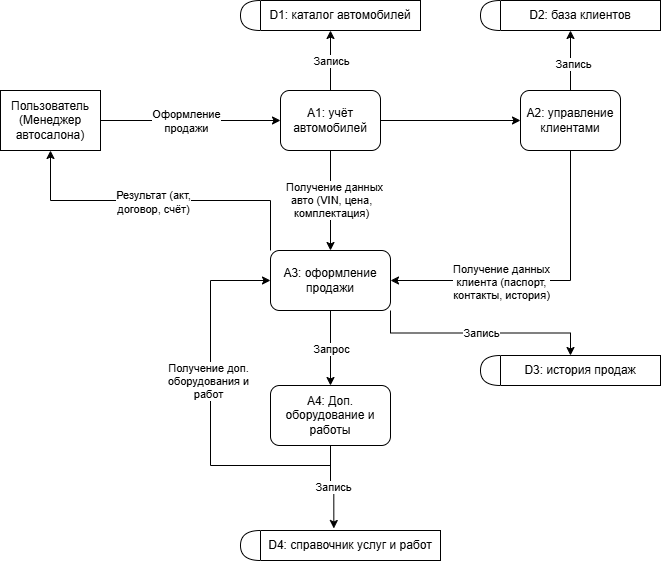

The diagram above was exported from draw.io. Its source (the exported page's mxGraphModel, read from the mxfile embedded in the PNG):
<mxGraphModel dx="717" dy="782" grid="1" gridSize="10" guides="1" tooltips="1" connect="1" arrows="1" fold="1" page="1" pageScale="1" pageWidth="827" pageHeight="1169" math="0" shadow="0">
  <root>
    <mxCell id="0" />
    <mxCell id="1" parent="0" />
    <mxCell id="UX8ZuD8p9Pu-CYUeFMvq-1" parent="1" style="rounded=0;whiteSpace=wrap;html=1;" value=" Пользователь (Менеджер автосалона)" vertex="1">
      <mxGeometry height="60" width="100" x="60" y="260" as="geometry" />
    </mxCell>
    <mxCell id="UX8ZuD8p9Pu-CYUeFMvq-39" edge="1" parent="1" source="UX8ZuD8p9Pu-CYUeFMvq-2" style="edgeStyle=orthogonalEdgeStyle;rounded=0;orthogonalLoop=1;jettySize=auto;html=1;exitX=1;exitY=0.5;exitDx=0;exitDy=0;entryX=0;entryY=0.5;entryDx=0;entryDy=0;" target="UX8ZuD8p9Pu-CYUeFMvq-8">
      <mxGeometry relative="1" as="geometry" />
    </mxCell>
    <mxCell id="UX8ZuD8p9Pu-CYUeFMvq-2" parent="1" style="rounded=1;whiteSpace=wrap;html=1;" value="A1: учёт автомобилей" vertex="1">
      <mxGeometry height="60" width="100" x="340" y="260" as="geometry" />
    </mxCell>
    <mxCell id="UX8ZuD8p9Pu-CYUeFMvq-3" edge="1" parent="1" source="UX8ZuD8p9Pu-CYUeFMvq-1" style="endArrow=classic;html=1;rounded=0;exitX=1;exitY=0.5;exitDx=0;exitDy=0;entryX=0;entryY=0.5;entryDx=0;entryDy=0;" target="UX8ZuD8p9Pu-CYUeFMvq-2" value="">
      <mxGeometry height="50" relative="1" width="50" as="geometry">
        <mxPoint x="140" y="240" as="sourcePoint" />
        <mxPoint x="190" y="190" as="targetPoint" />
      </mxGeometry>
    </mxCell>
    <mxCell id="UX8ZuD8p9Pu-CYUeFMvq-5" connectable="0" parent="UX8ZuD8p9Pu-CYUeFMvq-3" style="edgeLabel;html=1;align=center;verticalAlign=middle;resizable=0;points=[];" value="&lt;div&gt;Оформление&lt;/div&gt;&lt;div&gt;продажи&lt;/div&gt;" vertex="1">
      <mxGeometry relative="1" x="-0.0551" as="geometry">
        <mxPoint as="offset" />
      </mxGeometry>
    </mxCell>
    <mxCell id="UX8ZuD8p9Pu-CYUeFMvq-11" edge="1" parent="1" source="UX8ZuD8p9Pu-CYUeFMvq-8" style="edgeStyle=orthogonalEdgeStyle;rounded=0;orthogonalLoop=1;jettySize=auto;html=1;exitX=0.5;exitY=1;exitDx=0;exitDy=0;entryX=1;entryY=0.5;entryDx=0;entryDy=0;" target="UX8ZuD8p9Pu-CYUeFMvq-9">
      <mxGeometry relative="1" as="geometry" />
    </mxCell>
    <mxCell id="UX8ZuD8p9Pu-CYUeFMvq-12" connectable="0" parent="UX8ZuD8p9Pu-CYUeFMvq-11" style="edgeLabel;html=1;align=center;verticalAlign=middle;resizable=0;points=[];" value="&lt;div&gt;Получение данных&lt;/div&gt;&lt;div&gt;клиента&amp;nbsp;&lt;span style=&quot;background-color: light-dark(#ffffff, var(--ge-dark-color, #121212)); color: light-dark(rgb(0, 0, 0), rgb(255, 255, 255));&quot;&gt;(паспорт,&lt;/span&gt;&lt;/div&gt;&lt;div&gt;&lt;span style=&quot;background-color: light-dark(#ffffff, var(--ge-dark-color, #121212)); color: light-dark(rgb(0, 0, 0), rgb(255, 255, 255));&quot;&gt;контакты, история)&lt;/span&gt;&lt;/div&gt;" vertex="1">
      <mxGeometry relative="1" x="0.2923" y="1" as="geometry">
        <mxPoint as="offset" />
      </mxGeometry>
    </mxCell>
    <mxCell id="UX8ZuD8p9Pu-CYUeFMvq-8" parent="1" style="rounded=1;whiteSpace=wrap;html=1;" value="A2: управление клиентами" vertex="1">
      <mxGeometry height="60" width="100" x="580" y="260" as="geometry" />
    </mxCell>
    <mxCell id="UX8ZuD8p9Pu-CYUeFMvq-35" edge="1" parent="1" source="UX8ZuD8p9Pu-CYUeFMvq-9" style="edgeStyle=orthogonalEdgeStyle;rounded=0;orthogonalLoop=1;jettySize=auto;html=1;exitX=1;exitY=1;exitDx=0;exitDy=0;entryX=0.5;entryY=0;entryDx=0;entryDy=0;" value="Запись">
      <mxGeometry relative="1" as="geometry">
        <mxPoint x="630" y="525" as="targetPoint" />
      </mxGeometry>
    </mxCell>
    <mxCell id="UX8ZuD8p9Pu-CYUeFMvq-37" edge="1" parent="1" source="UX8ZuD8p9Pu-CYUeFMvq-9" style="edgeStyle=orthogonalEdgeStyle;rounded=0;orthogonalLoop=1;jettySize=auto;html=1;exitX=0;exitY=0;exitDx=0;exitDy=0;entryX=0.5;entryY=1;entryDx=0;entryDy=0;" target="UX8ZuD8p9Pu-CYUeFMvq-1">
      <mxGeometry relative="1" as="geometry" />
    </mxCell>
    <mxCell id="UX8ZuD8p9Pu-CYUeFMvq-38" connectable="0" parent="UX8ZuD8p9Pu-CYUeFMvq-37" style="edgeLabel;html=1;align=center;verticalAlign=middle;resizable=0;points=[];" value="&lt;div&gt;&lt;span style=&quot;background-color: light-dark(#ffffff, var(--ge-dark-color, #121212)); color: light-dark(rgb(0, 0, 0), rgb(255, 255, 255));&quot;&gt;Результат&amp;nbsp;&lt;/span&gt;&lt;span style=&quot;color: light-dark(rgb(0, 0, 0), rgb(255, 255, 255)); background-color: light-dark(#ffffff, var(--ge-dark-color, #121212));&quot;&gt;(&lt;/span&gt;&lt;span style=&quot;color: light-dark(rgb(0, 0, 0), rgb(255, 255, 255)); background-color: light-dark(#ffffff, var(--ge-dark-color, #121212));&quot;&gt;акт,&lt;/span&gt;&lt;/div&gt;&lt;div&gt;&lt;span style=&quot;background-color: light-dark(#ffffff, var(--ge-dark-color, #121212)); color: light-dark(rgb(0, 0, 0), rgb(255, 255, 255));&quot;&gt;договор, счёт)&lt;/span&gt;&lt;/div&gt;" vertex="1">
      <mxGeometry relative="1" x="0.05" y="1" as="geometry">
        <mxPoint as="offset" />
      </mxGeometry>
    </mxCell>
    <mxCell id="UX8ZuD8p9Pu-CYUeFMvq-9" parent="1" style="rounded=1;whiteSpace=wrap;html=1;" value="A3: оформление продажи" vertex="1">
      <mxGeometry height="60" width="120" x="330" y="420" as="geometry" />
    </mxCell>
    <mxCell id="UX8ZuD8p9Pu-CYUeFMvq-27" edge="1" parent="1" source="UX8ZuD8p9Pu-CYUeFMvq-13" style="edgeStyle=orthogonalEdgeStyle;rounded=0;orthogonalLoop=1;jettySize=auto;html=1;exitX=0.5;exitY=1;exitDx=0;exitDy=0;entryX=0;entryY=0.5;entryDx=0;entryDy=0;" target="UX8ZuD8p9Pu-CYUeFMvq-9">
      <mxGeometry relative="1" as="geometry">
        <Array as="points">
          <mxPoint x="390" y="635" />
          <mxPoint x="270" y="635" />
          <mxPoint x="270" y="450" />
        </Array>
      </mxGeometry>
    </mxCell>
    <mxCell id="UX8ZuD8p9Pu-CYUeFMvq-30" connectable="0" parent="UX8ZuD8p9Pu-CYUeFMvq-27" style="edgeLabel;html=1;align=center;verticalAlign=middle;resizable=0;points=[];" value="Получение&amp;nbsp;&lt;span style=&quot;background-color: light-dark(#ffffff, var(--ge-dark-color, #121212)); color: light-dark(rgb(0, 0, 0), rgb(255, 255, 255));&quot;&gt;доп.&lt;/span&gt;&lt;div&gt;оборудования и&lt;/div&gt;&lt;div&gt;работ&lt;/div&gt;" vertex="1">
      <mxGeometry relative="1" x="0.1247" y="3" as="geometry">
        <mxPoint y="-8" as="offset" />
      </mxGeometry>
    </mxCell>
    <mxCell id="UX8ZuD8p9Pu-CYUeFMvq-13" parent="1" style="rounded=1;whiteSpace=wrap;html=1;" value="A4: Доп. оборудование и работы" vertex="1">
      <mxGeometry height="60" width="120" x="330" y="555" as="geometry" />
    </mxCell>
    <mxCell id="UX8ZuD8p9Pu-CYUeFMvq-14" edge="1" parent="1" source="UX8ZuD8p9Pu-CYUeFMvq-9" style="endArrow=classic;html=1;rounded=0;exitX=0.5;exitY=1;exitDx=0;exitDy=0;entryX=0.5;entryY=0;entryDx=0;entryDy=0;" target="UX8ZuD8p9Pu-CYUeFMvq-13" value="">
      <mxGeometry height="50" relative="1" width="50" as="geometry">
        <mxPoint x="260" y="430" as="sourcePoint" />
        <mxPoint x="310" y="380" as="targetPoint" />
      </mxGeometry>
    </mxCell>
    <mxCell id="UX8ZuD8p9Pu-CYUeFMvq-16" connectable="0" parent="UX8ZuD8p9Pu-CYUeFMvq-14" style="edgeLabel;html=1;align=center;verticalAlign=middle;resizable=0;points=[];" value="Запрос" vertex="1">
      <mxGeometry relative="1" x="0.0154" as="geometry">
        <mxPoint as="offset" />
      </mxGeometry>
    </mxCell>
    <mxCell id="UX8ZuD8p9Pu-CYUeFMvq-17" edge="1" parent="1" source="UX8ZuD8p9Pu-CYUeFMvq-2" style="endArrow=classic;html=1;rounded=0;exitX=0.5;exitY=1;exitDx=0;exitDy=0;entryX=0.5;entryY=0;entryDx=0;entryDy=0;" target="UX8ZuD8p9Pu-CYUeFMvq-9" value="">
      <mxGeometry height="50" relative="1" width="50" as="geometry">
        <mxPoint x="390" y="530" as="sourcePoint" />
        <mxPoint x="440" y="480" as="targetPoint" />
      </mxGeometry>
    </mxCell>
    <mxCell id="UX8ZuD8p9Pu-CYUeFMvq-18" connectable="0" parent="UX8ZuD8p9Pu-CYUeFMvq-17" style="edgeLabel;html=1;align=center;verticalAlign=middle;resizable=0;points=[];" value="&lt;div&gt;&amp;nbsp; Получение данных&lt;/div&gt;&lt;div&gt;авто&amp;nbsp;&lt;span style=&quot;background-color: light-dark(#ffffff, var(--ge-dark-color, #121212)); color: light-dark(rgb(0, 0, 0), rgb(255, 255, 255));&quot;&gt;(VIN, цена,&lt;/span&gt;&lt;/div&gt;&lt;div&gt;&lt;span style=&quot;background-color: light-dark(#ffffff, var(--ge-dark-color, #121212)); color: light-dark(rgb(0, 0, 0), rgb(255, 255, 255));&quot;&gt;комплектация)&lt;/span&gt;&lt;/div&gt;" vertex="1">
      <mxGeometry relative="1" x="-0.02" y="1" as="geometry">
        <mxPoint x="-1" as="offset" />
      </mxGeometry>
    </mxCell>
    <mxCell id="UX8ZuD8p9Pu-CYUeFMvq-21" edge="1" parent="1" source="UX8ZuD8p9Pu-CYUeFMvq-2" style="endArrow=classic;html=1;rounded=0;exitX=0.5;exitY=0;exitDx=0;exitDy=0;entryX=0.5;entryY=1;entryDx=0;entryDy=0;" value="">
      <mxGeometry height="50" relative="1" width="50" as="geometry">
        <mxPoint x="130" y="180" as="sourcePoint" />
        <mxPoint x="390" y="200" as="targetPoint" />
      </mxGeometry>
    </mxCell>
    <mxCell id="UX8ZuD8p9Pu-CYUeFMvq-22" connectable="0" parent="UX8ZuD8p9Pu-CYUeFMvq-21" style="edgeLabel;html=1;align=center;verticalAlign=middle;resizable=0;points=[];" value="Запись" vertex="1">
      <mxGeometry relative="1" as="geometry">
        <mxPoint as="offset" />
      </mxGeometry>
    </mxCell>
    <mxCell id="UX8ZuD8p9Pu-CYUeFMvq-24" edge="1" parent="1" source="UX8ZuD8p9Pu-CYUeFMvq-8" style="endArrow=classic;html=1;rounded=0;exitX=0.5;exitY=0;exitDx=0;exitDy=0;entryX=0.5;entryY=1;entryDx=0;entryDy=0;" value="">
      <mxGeometry height="50" relative="1" width="50" as="geometry">
        <mxPoint x="630" y="260" as="sourcePoint" />
        <mxPoint x="630" y="200" as="targetPoint" />
      </mxGeometry>
    </mxCell>
    <mxCell id="UX8ZuD8p9Pu-CYUeFMvq-25" connectable="0" parent="UX8ZuD8p9Pu-CYUeFMvq-24" style="edgeLabel;html=1;align=center;verticalAlign=middle;resizable=0;points=[];" value="Запись" vertex="1">
      <mxGeometry relative="1" x="-0.1" y="-2" as="geometry">
        <mxPoint as="offset" />
      </mxGeometry>
    </mxCell>
    <mxCell id="UX8ZuD8p9Pu-CYUeFMvq-41" edge="1" parent="1" source="UX8ZuD8p9Pu-CYUeFMvq-13" style="edgeStyle=orthogonalEdgeStyle;rounded=0;orthogonalLoop=1;jettySize=auto;html=1;exitX=0.5;exitY=1;exitDx=0;exitDy=0;entryX=0.463;entryY=-0.067;entryDx=0;entryDy=0;entryPerimeter=0;" value="Запись">
      <mxGeometry relative="1" x="0.0198" as="geometry">
        <mxPoint as="offset" />
        <mxPoint x="393.3399999999999" y="697.99" as="targetPoint" />
      </mxGeometry>
    </mxCell>
    <mxCell id="EX_yLn7DWvahgdfIEkrG-2" parent="1" style="rounded=0;whiteSpace=wrap;html=1;" value="D1: каталог автомобилей" vertex="1">
      <mxGeometry height="30" width="160" x="320" y="170" as="geometry" />
    </mxCell>
    <mxCell id="EX_yLn7DWvahgdfIEkrG-3" parent="1" style="shape=or;whiteSpace=wrap;html=1;direction=west;" value="" vertex="1">
      <mxGeometry height="30" width="20" x="300" y="170" as="geometry" />
    </mxCell>
    <mxCell id="EX_yLn7DWvahgdfIEkrG-4" parent="1" style="rounded=0;whiteSpace=wrap;html=1;" value="D2: база клиентов" vertex="1">
      <mxGeometry height="30" width="160" x="560" y="170" as="geometry" />
    </mxCell>
    <mxCell id="EX_yLn7DWvahgdfIEkrG-5" parent="1" style="shape=or;whiteSpace=wrap;html=1;direction=west;" value="" vertex="1">
      <mxGeometry height="30" width="20" x="540" y="170" as="geometry" />
    </mxCell>
    <mxCell id="EX_yLn7DWvahgdfIEkrG-6" parent="1" style="rounded=0;whiteSpace=wrap;html=1;" value="D3:&amp;nbsp;история продаж" vertex="1">
      <mxGeometry height="30" width="160" x="560" y="525" as="geometry" />
    </mxCell>
    <mxCell id="EX_yLn7DWvahgdfIEkrG-7" parent="1" style="shape=or;whiteSpace=wrap;html=1;direction=west;" value="" vertex="1">
      <mxGeometry height="30" width="20" x="540" y="525" as="geometry" />
    </mxCell>
    <mxCell id="EX_yLn7DWvahgdfIEkrG-8" parent="1" style="rounded=0;whiteSpace=wrap;html=1;" value="D4: справочник услуг и работ" vertex="1">
      <mxGeometry height="30" width="180" x="320" y="700" as="geometry" />
    </mxCell>
    <mxCell id="EX_yLn7DWvahgdfIEkrG-9" parent="1" style="shape=or;whiteSpace=wrap;html=1;direction=west;" value="" vertex="1">
      <mxGeometry height="30" width="20" x="300" y="700" as="geometry" />
    </mxCell>
  </root>
</mxGraphModel>